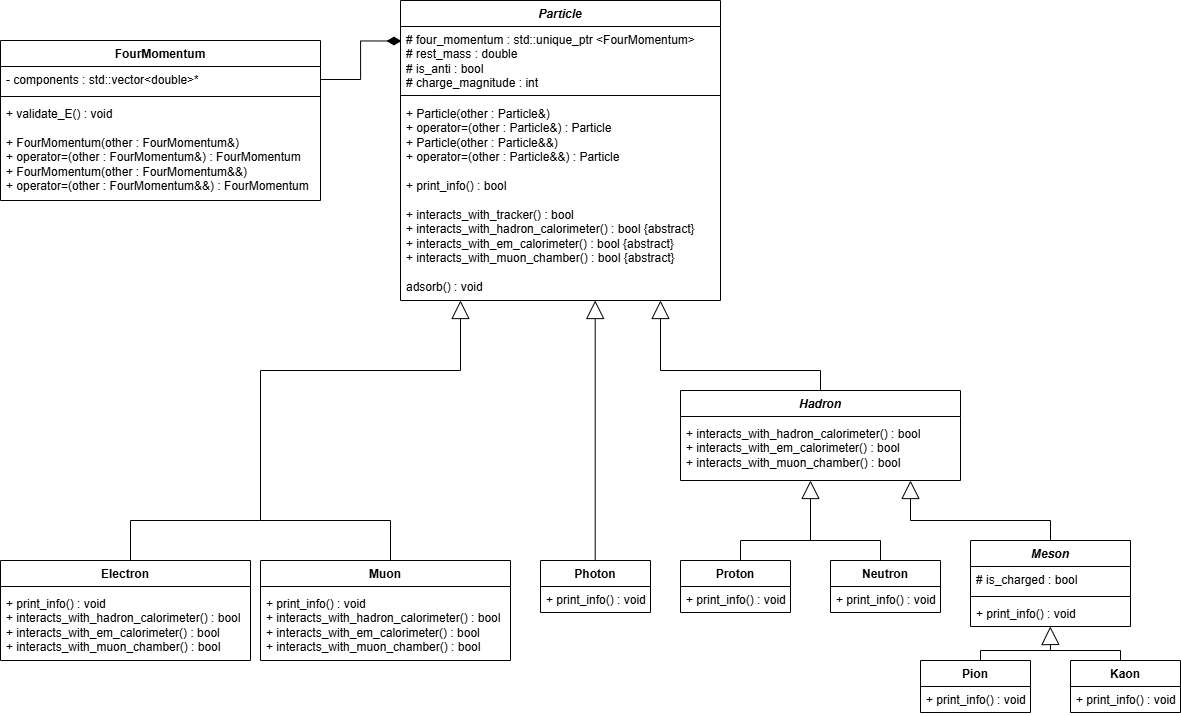

The diagram above was exported from draw.io. Its source (the exported page's mxGraphModel, read from the mxfile embedded in the PNG):
<mxGraphModel dx="1873" dy="1427" grid="1" gridSize="10" guides="1" tooltips="1" connect="1" arrows="1" fold="1" page="1" pageScale="1" pageWidth="1169" pageHeight="827" math="0" shadow="0">
  <root>
    <mxCell id="0" />
    <mxCell id="1" parent="0" />
    <mxCell id="_ZyaFQvhYmC1FNdz97Yb-1" parent="1" style="swimlane;fontStyle=1;align=center;verticalAlign=top;childLayout=stackLayout;horizontal=1;startSize=26;horizontalStack=0;resizeParent=1;resizeParentMax=0;resizeLast=0;collapsible=1;marginBottom=0;whiteSpace=wrap;html=1;" value="&lt;i&gt;Particle&lt;/i&gt;" vertex="1">
      <mxGeometry height="300" width="320" x="400" y="40" as="geometry">
        <mxRectangle height="30" width="80" x="400" y="40" as="alternateBounds" />
      </mxGeometry>
    </mxCell>
    <mxCell id="_ZyaFQvhYmC1FNdz97Yb-2" parent="_ZyaFQvhYmC1FNdz97Yb-1" style="text;strokeColor=none;fillColor=none;align=left;verticalAlign=top;spacingLeft=4;spacingRight=4;overflow=hidden;rotatable=0;points=[[0,0.5],[1,0.5]];portConstraint=eastwest;whiteSpace=wrap;html=1;" value="# four_momentum : std::unique_ptr &amp;lt;FourMomentum&amp;gt;&lt;div&gt;# rest_mass : double&lt;/div&gt;&lt;div&gt;# is_anti : bool&lt;/div&gt;&lt;div&gt;# charge_magnitude : int&lt;/div&gt;&lt;div&gt;&lt;br&gt;&lt;/div&gt;&lt;div&gt;&lt;br&gt;&lt;/div&gt;" vertex="1">
      <mxGeometry height="64" width="320" y="26" as="geometry" />
    </mxCell>
    <mxCell id="_ZyaFQvhYmC1FNdz97Yb-3" parent="_ZyaFQvhYmC1FNdz97Yb-1" style="line;strokeWidth=1;fillColor=none;align=left;verticalAlign=middle;spacingTop=-1;spacingLeft=3;spacingRight=3;rotatable=0;labelPosition=right;points=[];portConstraint=eastwest;strokeColor=inherit;" value="" vertex="1">
      <mxGeometry height="10" width="320" y="90" as="geometry" />
    </mxCell>
    <mxCell id="_ZyaFQvhYmC1FNdz97Yb-4" parent="_ZyaFQvhYmC1FNdz97Yb-1" style="text;strokeColor=none;fillColor=none;align=left;verticalAlign=top;spacingLeft=4;spacingRight=4;overflow=hidden;rotatable=0;points=[[0,0.5],[1,0.5]];portConstraint=eastwest;whiteSpace=wrap;html=1;" value="&lt;div&gt;+ Particle(other : Particle&amp;amp;)&lt;/div&gt;&lt;div&gt;+ operator=(other : Particle&amp;amp;) : Particle&lt;/div&gt;&lt;div&gt;+ Particle(other : Particle&amp;amp;&amp;amp;)&lt;/div&gt;&lt;div&gt;+ operator=(other : Particle&amp;amp;&amp;amp;) : Particle&lt;/div&gt;&lt;div&gt;&lt;br&gt;&lt;/div&gt;+ print_info() : bool&lt;div&gt;&lt;br&gt;&lt;div&gt;+ interacts_with_tracker() : bool&lt;/div&gt;&lt;div&gt;+ interacts_with_hadron_calorimeter() : bool {abstract}&lt;/div&gt;&lt;div&gt;+ interacts_with_em_calorimeter() : bool&amp;nbsp;&lt;span style=&quot;background-color: transparent; color: light-dark(rgb(0, 0, 0), rgb(255, 255, 255));&quot;&gt;{abstract}&lt;/span&gt;&lt;/div&gt;&lt;div&gt;+ interacts_with_muon_chamber() : bool&amp;nbsp;&lt;span style=&quot;background-color: transparent; color: light-dark(rgb(0, 0, 0), rgb(255, 255, 255));&quot;&gt;{abstract}&lt;/span&gt;&lt;/div&gt;&lt;div&gt;&lt;br&gt;&lt;/div&gt;&lt;div&gt;adsorb() : void&lt;/div&gt;&lt;/div&gt;" vertex="1">
      <mxGeometry height="200" width="320" y="100" as="geometry" />
    </mxCell>
    <mxCell id="_ZyaFQvhYmC1FNdz97Yb-6" parent="1" style="swimlane;fontStyle=1;align=center;verticalAlign=top;childLayout=stackLayout;horizontal=1;startSize=26;horizontalStack=0;resizeParent=1;resizeParentMax=0;resizeLast=0;collapsible=1;marginBottom=0;whiteSpace=wrap;html=1;" value="&lt;i&gt;Hadron&lt;/i&gt;" vertex="1">
      <mxGeometry height="90" width="280" x="680" y="430" as="geometry" />
    </mxCell>
    <mxCell id="_ZyaFQvhYmC1FNdz97Yb-7" parent="_ZyaFQvhYmC1FNdz97Yb-6" style="text;strokeColor=none;fillColor=none;align=left;verticalAlign=top;spacingLeft=4;spacingRight=4;overflow=hidden;rotatable=0;points=[[0,0.5],[1,0.5]];portConstraint=eastwest;whiteSpace=wrap;html=1;" value="+ field: type" vertex="1">
      <mxGeometry height="4" width="280" y="26" as="geometry" />
    </mxCell>
    <mxCell id="_ZyaFQvhYmC1FNdz97Yb-9" parent="_ZyaFQvhYmC1FNdz97Yb-6" style="text;strokeColor=none;fillColor=none;align=left;verticalAlign=top;spacingLeft=4;spacingRight=4;overflow=hidden;rotatable=0;points=[[0,0.5],[1,0.5]];portConstraint=eastwest;whiteSpace=wrap;html=1;" value="&lt;div&gt;+ interacts_with_hadron_calorimeter() : bool&lt;/div&gt;&lt;div&gt;+ interacts_with_em_calorimeter() : bool&lt;/div&gt;&lt;div&gt;+ interacts_with_muon_chamber() : bool&lt;/div&gt;&lt;div&gt;&lt;br&gt;&lt;/div&gt;" vertex="1">
      <mxGeometry height="60" width="280" y="30" as="geometry" />
    </mxCell>
    <mxCell id="_ZyaFQvhYmC1FNdz97Yb-15" edge="1" parent="1" style="endArrow=block;endSize=16;endFill=0;html=1;rounded=0;" value="">
      <mxGeometry relative="1" width="160" as="geometry">
        <mxPoint x="660" y="410" as="sourcePoint" />
        <mxPoint x="660" y="340" as="targetPoint" />
      </mxGeometry>
    </mxCell>
    <mxCell id="_ZyaFQvhYmC1FNdz97Yb-16" edge="1" parent="1" style="endArrow=none;endSize=16;endFill=0;html=1;rounded=0;" value="">
      <mxGeometry relative="1" width="160" as="geometry">
        <mxPoint x="660" y="410" as="sourcePoint" />
        <mxPoint x="820" y="410" as="targetPoint" />
      </mxGeometry>
    </mxCell>
    <mxCell id="_ZyaFQvhYmC1FNdz97Yb-17" edge="1" parent="1" style="endArrow=none;endSize=16;endFill=0;html=1;rounded=0;entryX=0.5;entryY=0;entryDx=0;entryDy=0;" target="_ZyaFQvhYmC1FNdz97Yb-6" value="">
      <mxGeometry relative="1" width="160" as="geometry">
        <mxPoint x="820" y="410" as="sourcePoint" />
        <mxPoint x="730" y="410" as="targetPoint" />
      </mxGeometry>
    </mxCell>
    <mxCell id="_ZyaFQvhYmC1FNdz97Yb-18" parent="1" style="swimlane;fontStyle=1;align=center;verticalAlign=top;childLayout=stackLayout;horizontal=1;startSize=26;horizontalStack=0;resizeParent=1;resizeParentMax=0;resizeLast=0;collapsible=1;marginBottom=0;whiteSpace=wrap;html=1;" value="&lt;i&gt;Meson&lt;/i&gt;" vertex="1">
      <mxGeometry height="86" width="160" x="970" y="580" as="geometry" />
    </mxCell>
    <mxCell id="_ZyaFQvhYmC1FNdz97Yb-19" parent="_ZyaFQvhYmC1FNdz97Yb-18" style="text;strokeColor=none;fillColor=none;align=left;verticalAlign=top;spacingLeft=4;spacingRight=4;overflow=hidden;rotatable=0;points=[[0,0.5],[1,0.5]];portConstraint=eastwest;whiteSpace=wrap;html=1;" value="# is_charged : bool" vertex="1">
      <mxGeometry height="26" width="160" y="26" as="geometry" />
    </mxCell>
    <mxCell id="_ZyaFQvhYmC1FNdz97Yb-20" parent="_ZyaFQvhYmC1FNdz97Yb-18" style="line;strokeWidth=1;fillColor=none;align=left;verticalAlign=middle;spacingTop=-1;spacingLeft=3;spacingRight=3;rotatable=0;labelPosition=right;points=[];portConstraint=eastwest;strokeColor=inherit;" value="" vertex="1">
      <mxGeometry height="8" width="160" y="52" as="geometry" />
    </mxCell>
    <mxCell id="_ZyaFQvhYmC1FNdz97Yb-21" parent="_ZyaFQvhYmC1FNdz97Yb-18" style="text;strokeColor=none;fillColor=none;align=left;verticalAlign=top;spacingLeft=4;spacingRight=4;overflow=hidden;rotatable=0;points=[[0,0.5],[1,0.5]];portConstraint=eastwest;whiteSpace=wrap;html=1;" value="+ print_info() : void&amp;nbsp;" vertex="1">
      <mxGeometry height="26" width="160" y="60" as="geometry" />
    </mxCell>
    <mxCell id="_ZyaFQvhYmC1FNdz97Yb-23" edge="1" parent="1" style="endArrow=none;endSize=16;endFill=0;html=1;rounded=0;" value="">
      <mxGeometry relative="1" width="160" as="geometry">
        <mxPoint x="910" y="560" as="sourcePoint" />
        <mxPoint x="1050" y="560" as="targetPoint" />
      </mxGeometry>
    </mxCell>
    <mxCell id="_ZyaFQvhYmC1FNdz97Yb-24" edge="1" parent="1" source="_ZyaFQvhYmC1FNdz97Yb-18" style="endArrow=none;endSize=16;endFill=0;html=1;rounded=0;exitX=0.5;exitY=0;exitDx=0;exitDy=0;" value="">
      <mxGeometry relative="1" width="160" as="geometry">
        <mxPoint x="800" y="630" as="sourcePoint" />
        <mxPoint x="1050" y="560" as="targetPoint" />
      </mxGeometry>
    </mxCell>
    <mxCell id="_ZyaFQvhYmC1FNdz97Yb-27" edge="1" parent="1" style="endArrow=block;endSize=16;endFill=0;html=1;rounded=0;" value="">
      <mxGeometry relative="1" width="160" as="geometry">
        <mxPoint x="910" y="560" as="sourcePoint" />
        <mxPoint x="910" y="520" as="targetPoint" />
      </mxGeometry>
    </mxCell>
    <mxCell id="_ZyaFQvhYmC1FNdz97Yb-28" parent="1" style="swimlane;fontStyle=1;align=center;verticalAlign=top;childLayout=stackLayout;horizontal=1;startSize=26;horizontalStack=0;resizeParent=1;resizeParentMax=0;resizeLast=0;collapsible=1;marginBottom=0;whiteSpace=wrap;html=1;" value="Pion" vertex="1">
      <mxGeometry height="52" width="110" x="920" y="700" as="geometry" />
    </mxCell>
    <mxCell id="_ZyaFQvhYmC1FNdz97Yb-31" parent="_ZyaFQvhYmC1FNdz97Yb-28" style="text;strokeColor=none;fillColor=none;align=left;verticalAlign=top;spacingLeft=4;spacingRight=4;overflow=hidden;rotatable=0;points=[[0,0.5],[1,0.5]];portConstraint=eastwest;whiteSpace=wrap;html=1;" value="+ print_info() : void" vertex="1">
      <mxGeometry height="26" width="110" y="26" as="geometry" />
    </mxCell>
    <mxCell id="_ZyaFQvhYmC1FNdz97Yb-32" parent="1" style="swimlane;fontStyle=1;align=center;verticalAlign=top;childLayout=stackLayout;horizontal=1;startSize=26;horizontalStack=0;resizeParent=1;resizeParentMax=0;resizeLast=0;collapsible=1;marginBottom=0;whiteSpace=wrap;html=1;" value="Kaon" vertex="1">
      <mxGeometry height="52" width="110" x="1070" y="700" as="geometry" />
    </mxCell>
    <mxCell id="_ZyaFQvhYmC1FNdz97Yb-33" parent="_ZyaFQvhYmC1FNdz97Yb-32" style="text;strokeColor=none;fillColor=none;align=left;verticalAlign=top;spacingLeft=4;spacingRight=4;overflow=hidden;rotatable=0;points=[[0,0.5],[1,0.5]];portConstraint=eastwest;whiteSpace=wrap;html=1;" value="+ print_info() : void" vertex="1">
      <mxGeometry height="26" width="110" y="26" as="geometry" />
    </mxCell>
    <mxCell id="_ZyaFQvhYmC1FNdz97Yb-34" edge="1" parent="1" style="endArrow=block;endSize=16;endFill=0;html=1;rounded=0;" value="">
      <mxGeometry relative="1" width="160" as="geometry">
        <mxPoint x="1050" y="690" as="sourcePoint" />
        <mxPoint x="1049.75" y="666" as="targetPoint" />
      </mxGeometry>
    </mxCell>
    <mxCell id="_ZyaFQvhYmC1FNdz97Yb-35" edge="1" parent="1" style="endArrow=none;endSize=16;endFill=0;html=1;rounded=0;" value="">
      <mxGeometry relative="1" width="160" as="geometry">
        <mxPoint x="980" y="690" as="sourcePoint" />
        <mxPoint x="1050" y="690" as="targetPoint" />
      </mxGeometry>
    </mxCell>
    <mxCell id="_ZyaFQvhYmC1FNdz97Yb-36" edge="1" parent="1" style="endArrow=none;endSize=16;endFill=0;html=1;rounded=0;" value="">
      <mxGeometry relative="1" width="160" as="geometry">
        <mxPoint x="980" y="690" as="sourcePoint" />
        <mxPoint x="980" y="700" as="targetPoint" />
      </mxGeometry>
    </mxCell>
    <mxCell id="_ZyaFQvhYmC1FNdz97Yb-37" edge="1" parent="1" style="endArrow=none;endSize=16;endFill=0;html=1;rounded=0;" value="">
      <mxGeometry relative="1" width="160" as="geometry">
        <mxPoint x="1049" y="690" as="sourcePoint" />
        <mxPoint x="1120" y="690" as="targetPoint" />
      </mxGeometry>
    </mxCell>
    <mxCell id="_ZyaFQvhYmC1FNdz97Yb-38" edge="1" parent="1" style="endArrow=none;endSize=16;endFill=0;html=1;rounded=0;" value="">
      <mxGeometry relative="1" width="160" as="geometry">
        <mxPoint x="1120" y="700" as="sourcePoint" />
        <mxPoint x="1120" y="690" as="targetPoint" />
      </mxGeometry>
    </mxCell>
    <mxCell id="_ZyaFQvhYmC1FNdz97Yb-39" parent="1" style="swimlane;fontStyle=1;align=center;verticalAlign=top;childLayout=stackLayout;horizontal=1;startSize=26;horizontalStack=0;resizeParent=1;resizeParentMax=0;resizeLast=0;collapsible=1;marginBottom=0;whiteSpace=wrap;html=1;" value="Proton" vertex="1">
      <mxGeometry height="52" width="110" x="680" y="600" as="geometry" />
    </mxCell>
    <mxCell id="_ZyaFQvhYmC1FNdz97Yb-40" parent="_ZyaFQvhYmC1FNdz97Yb-39" style="text;strokeColor=none;fillColor=none;align=left;verticalAlign=top;spacingLeft=4;spacingRight=4;overflow=hidden;rotatable=0;points=[[0,0.5],[1,0.5]];portConstraint=eastwest;whiteSpace=wrap;html=1;" value="+ print_info() : void" vertex="1">
      <mxGeometry height="26" width="110" y="26" as="geometry" />
    </mxCell>
    <mxCell id="_ZyaFQvhYmC1FNdz97Yb-41" parent="1" style="swimlane;fontStyle=1;align=center;verticalAlign=top;childLayout=stackLayout;horizontal=1;startSize=26;horizontalStack=0;resizeParent=1;resizeParentMax=0;resizeLast=0;collapsible=1;marginBottom=0;whiteSpace=wrap;html=1;" value="Neutron" vertex="1">
      <mxGeometry height="52" width="110" x="830" y="600" as="geometry" />
    </mxCell>
    <mxCell id="_ZyaFQvhYmC1FNdz97Yb-42" parent="_ZyaFQvhYmC1FNdz97Yb-41" style="text;strokeColor=none;fillColor=none;align=left;verticalAlign=top;spacingLeft=4;spacingRight=4;overflow=hidden;rotatable=0;points=[[0,0.5],[1,0.5]];portConstraint=eastwest;whiteSpace=wrap;html=1;" value="+ print_info() : void" vertex="1">
      <mxGeometry height="26" width="110" y="26" as="geometry" />
    </mxCell>
    <mxCell id="_ZyaFQvhYmC1FNdz97Yb-44" edge="1" parent="1" style="endArrow=none;endSize=16;endFill=0;html=1;rounded=0;" value="">
      <mxGeometry relative="1" width="160" as="geometry">
        <mxPoint x="810" y="580" as="sourcePoint" />
        <mxPoint x="880" y="580" as="targetPoint" />
      </mxGeometry>
    </mxCell>
    <mxCell id="_ZyaFQvhYmC1FNdz97Yb-46" edge="1" parent="1" style="endArrow=none;endSize=16;endFill=0;html=1;rounded=0;" value="">
      <mxGeometry relative="1" width="160" as="geometry">
        <mxPoint x="740" y="580" as="sourcePoint" />
        <mxPoint x="810" y="580" as="targetPoint" />
      </mxGeometry>
    </mxCell>
    <mxCell id="_ZyaFQvhYmC1FNdz97Yb-47" edge="1" parent="1" style="endArrow=block;endSize=16;endFill=0;html=1;rounded=0;" value="">
      <mxGeometry relative="1" width="160" as="geometry">
        <mxPoint x="810" y="580" as="sourcePoint" />
        <mxPoint x="810" y="520" as="targetPoint" />
      </mxGeometry>
    </mxCell>
    <mxCell id="_ZyaFQvhYmC1FNdz97Yb-49" edge="1" parent="1" style="endArrow=none;endSize=16;endFill=0;html=1;rounded=0;" value="&lt;br&gt;&lt;div&gt;&lt;br&gt;&lt;/div&gt;">
      <mxGeometry relative="1" width="160" as="geometry">
        <mxPoint x="740" y="580" as="sourcePoint" />
        <mxPoint x="740" y="600" as="targetPoint" />
      </mxGeometry>
    </mxCell>
    <mxCell id="_ZyaFQvhYmC1FNdz97Yb-50" edge="1" parent="1" style="endArrow=none;endSize=16;endFill=0;html=1;rounded=0;" value="&lt;br&gt;&lt;div&gt;&lt;br&gt;&lt;/div&gt;">
      <mxGeometry relative="1" width="160" as="geometry">
        <mxPoint x="880" y="580" as="sourcePoint" />
        <mxPoint x="880" y="600" as="targetPoint" />
      </mxGeometry>
    </mxCell>
    <mxCell id="_ZyaFQvhYmC1FNdz97Yb-51" parent="1" style="swimlane;fontStyle=1;align=center;verticalAlign=top;childLayout=stackLayout;horizontal=1;startSize=26;horizontalStack=0;resizeParent=1;resizeParentMax=0;resizeLast=0;collapsible=1;marginBottom=0;whiteSpace=wrap;html=1;" value="FourMomentum" vertex="1">
      <mxGeometry height="160" width="320" y="80" as="geometry" />
    </mxCell>
    <mxCell id="_ZyaFQvhYmC1FNdz97Yb-52" parent="_ZyaFQvhYmC1FNdz97Yb-51" style="text;strokeColor=none;fillColor=none;align=left;verticalAlign=top;spacingLeft=4;spacingRight=4;overflow=hidden;rotatable=0;points=[[0,0.5],[1,0.5]];portConstraint=eastwest;whiteSpace=wrap;html=1;" value="- components : std::vector&amp;lt;double&amp;gt;*" vertex="1">
      <mxGeometry height="26" width="320" y="26" as="geometry" />
    </mxCell>
    <mxCell id="_ZyaFQvhYmC1FNdz97Yb-53" parent="_ZyaFQvhYmC1FNdz97Yb-51" style="line;strokeWidth=1;fillColor=none;align=left;verticalAlign=middle;spacingTop=-1;spacingLeft=3;spacingRight=3;rotatable=0;labelPosition=right;points=[];portConstraint=eastwest;strokeColor=inherit;" value="" vertex="1">
      <mxGeometry height="8" width="320" y="52" as="geometry" />
    </mxCell>
    <mxCell id="_ZyaFQvhYmC1FNdz97Yb-54" parent="_ZyaFQvhYmC1FNdz97Yb-51" style="text;strokeColor=none;fillColor=none;align=left;verticalAlign=top;spacingLeft=4;spacingRight=4;overflow=hidden;rotatable=0;points=[[0,0.5],[1,0.5]];portConstraint=eastwest;whiteSpace=wrap;html=1;" value="+ validate_E() : void&lt;div&gt;&lt;br&gt;&lt;/div&gt;&lt;div&gt;&lt;div&gt;+ FourMomentum(other : FourMomentum&amp;amp;)&lt;/div&gt;&lt;div&gt;+ operator=(other : FourMomentum&amp;amp;) :&amp;nbsp;&lt;span style=&quot;background-color: transparent; color: light-dark(rgb(0, 0, 0), rgb(255, 255, 255));&quot;&gt;FourMomentum&lt;/span&gt;&lt;/div&gt;&lt;div&gt;+ FourMomentum(other : FourMomentum&amp;amp;&amp;amp;)&lt;/div&gt;&lt;div&gt;+ operator=(other : FourMomentum&amp;amp;&amp;amp;) :&amp;nbsp;&lt;span style=&quot;background-color: transparent; color: light-dark(rgb(0, 0, 0), rgb(255, 255, 255));&quot;&gt;FourMomentum&lt;/span&gt;&lt;/div&gt;&lt;/div&gt;" vertex="1">
      <mxGeometry height="100" width="320" y="60" as="geometry" />
    </mxCell>
    <mxCell id="_ZyaFQvhYmC1FNdz97Yb-55" edge="1" parent="1" source="_ZyaFQvhYmC1FNdz97Yb-52" style="endArrow=diamondThin;html=1;endSize=12;startArrow=none;startSize=14;startFill=0;edgeStyle=orthogonalEdgeStyle;align=left;verticalAlign=bottom;rounded=0;entryX=0.003;entryY=0.227;entryDx=0;entryDy=0;entryPerimeter=0;endFill=1;exitX=1;exitY=0.5;exitDx=0;exitDy=0;" target="_ZyaFQvhYmC1FNdz97Yb-2" value="">
      <mxGeometry relative="1" x="-1" y="3" as="geometry">
        <mxPoint x="330" y="120" as="sourcePoint" />
        <mxPoint x="360" y="80" as="targetPoint" />
      </mxGeometry>
    </mxCell>
    <mxCell id="_ZyaFQvhYmC1FNdz97Yb-56" parent="1" style="swimlane;fontStyle=1;align=center;verticalAlign=top;childLayout=stackLayout;horizontal=1;startSize=26;horizontalStack=0;resizeParent=1;resizeParentMax=0;resizeLast=0;collapsible=1;marginBottom=0;whiteSpace=wrap;html=1;" value="Electron" vertex="1">
      <mxGeometry height="100" width="250" y="600" as="geometry" />
    </mxCell>
    <mxCell id="_ZyaFQvhYmC1FNdz97Yb-57" parent="_ZyaFQvhYmC1FNdz97Yb-56" style="text;strokeColor=none;fillColor=none;align=left;verticalAlign=top;spacingLeft=4;spacingRight=4;overflow=hidden;rotatable=0;points=[[0,0.5],[1,0.5]];portConstraint=eastwest;whiteSpace=wrap;html=1;" value="+ field: type" vertex="1">
      <mxGeometry height="4" width="250" y="26" as="geometry" />
    </mxCell>
    <mxCell id="_ZyaFQvhYmC1FNdz97Yb-58" parent="_ZyaFQvhYmC1FNdz97Yb-56" style="text;strokeColor=none;fillColor=none;align=left;verticalAlign=top;spacingLeft=4;spacingRight=4;overflow=hidden;rotatable=0;points=[[0,0.5],[1,0.5]];portConstraint=eastwest;whiteSpace=wrap;html=1;" value="&lt;div&gt;+ print_info() : void&lt;/div&gt;&lt;div&gt;+ interacts_with_hadron_calorimeter() : bool&lt;/div&gt;&lt;div&gt;+ interacts_with_em_calorimeter() : bool&lt;/div&gt;&lt;div&gt;+ interacts_with_muon_chamber() : bool&lt;/div&gt;&lt;div&gt;&lt;br&gt;&lt;/div&gt;" vertex="1">
      <mxGeometry height="70" width="250" y="30" as="geometry" />
    </mxCell>
    <mxCell id="_ZyaFQvhYmC1FNdz97Yb-78" edge="1" parent="1" style="endArrow=none;endSize=16;endFill=0;html=1;rounded=0;" value="">
      <mxGeometry relative="1" width="160" as="geometry">
        <mxPoint x="260" y="410" as="sourcePoint" />
        <mxPoint x="260" y="560" as="targetPoint" />
      </mxGeometry>
    </mxCell>
    <mxCell id="_ZyaFQvhYmC1FNdz97Yb-79" edge="1" parent="1" style="endArrow=none;endSize=16;endFill=0;html=1;rounded=0;" value="">
      <mxGeometry relative="1" width="160" as="geometry">
        <mxPoint x="260" y="410" as="sourcePoint" />
        <mxPoint x="460" y="410" as="targetPoint" />
      </mxGeometry>
    </mxCell>
    <mxCell id="_ZyaFQvhYmC1FNdz97Yb-80" edge="1" parent="1" style="endArrow=block;endSize=16;endFill=0;html=1;rounded=0;" value="">
      <mxGeometry relative="1" width="160" as="geometry">
        <mxPoint x="460" y="410" as="sourcePoint" />
        <mxPoint x="460" y="340" as="targetPoint" />
      </mxGeometry>
    </mxCell>
    <mxCell id="_ZyaFQvhYmC1FNdz97Yb-81" edge="1" parent="1" style="endArrow=block;endSize=16;endFill=0;html=1;rounded=0;" value="">
      <mxGeometry relative="1" width="160" as="geometry">
        <mxPoint x="594.71" y="600" as="sourcePoint" />
        <mxPoint x="594.71" y="340" as="targetPoint" />
      </mxGeometry>
    </mxCell>
    <mxCell id="_ZyaFQvhYmC1FNdz97Yb-82" parent="1" style="swimlane;fontStyle=1;align=center;verticalAlign=top;childLayout=stackLayout;horizontal=1;startSize=26;horizontalStack=0;resizeParent=1;resizeParentMax=0;resizeLast=0;collapsible=1;marginBottom=0;whiteSpace=wrap;html=1;" value="Photon" vertex="1">
      <mxGeometry height="52" width="110" x="540" y="600" as="geometry" />
    </mxCell>
    <mxCell id="_ZyaFQvhYmC1FNdz97Yb-83" parent="_ZyaFQvhYmC1FNdz97Yb-82" style="text;strokeColor=none;fillColor=none;align=left;verticalAlign=top;spacingLeft=4;spacingRight=4;overflow=hidden;rotatable=0;points=[[0,0.5],[1,0.5]];portConstraint=eastwest;whiteSpace=wrap;html=1;" value="+ print_info() : void" vertex="1">
      <mxGeometry height="26" width="110" y="26" as="geometry" />
    </mxCell>
    <mxCell id="_PPq2xCWcKs3-71RLCA--1" parent="1" style="swimlane;fontStyle=1;align=center;verticalAlign=top;childLayout=stackLayout;horizontal=1;startSize=26;horizontalStack=0;resizeParent=1;resizeParentMax=0;resizeLast=0;collapsible=1;marginBottom=0;whiteSpace=wrap;html=1;" value="Muon" vertex="1">
      <mxGeometry height="100" width="250" x="260" y="600" as="geometry" />
    </mxCell>
    <mxCell id="_PPq2xCWcKs3-71RLCA--2" parent="_PPq2xCWcKs3-71RLCA--1" style="text;strokeColor=none;fillColor=none;align=left;verticalAlign=top;spacingLeft=4;spacingRight=4;overflow=hidden;rotatable=0;points=[[0,0.5],[1,0.5]];portConstraint=eastwest;whiteSpace=wrap;html=1;" value="+ field: type" vertex="1">
      <mxGeometry height="4" width="250" y="26" as="geometry" />
    </mxCell>
    <mxCell id="_PPq2xCWcKs3-71RLCA--3" parent="_PPq2xCWcKs3-71RLCA--1" style="text;strokeColor=none;fillColor=none;align=left;verticalAlign=top;spacingLeft=4;spacingRight=4;overflow=hidden;rotatable=0;points=[[0,0.5],[1,0.5]];portConstraint=eastwest;whiteSpace=wrap;html=1;" value="&lt;div&gt;+ print_info() : void&lt;/div&gt;&lt;div&gt;+ interacts_with_hadron_calorimeter() : bool&lt;/div&gt;&lt;div&gt;+ interacts_with_em_calorimeter() : bool&lt;/div&gt;&lt;div&gt;+ interacts_with_muon_chamber() : bool&lt;/div&gt;&lt;div&gt;&lt;br&gt;&lt;/div&gt;" vertex="1">
      <mxGeometry height="70" width="250" y="30" as="geometry" />
    </mxCell>
    <mxCell id="_PPq2xCWcKs3-71RLCA--4" edge="1" parent="1" style="endArrow=none;endSize=16;endFill=0;html=1;rounded=0;" value="">
      <mxGeometry relative="1" width="160" as="geometry">
        <mxPoint x="260" y="560" as="sourcePoint" />
        <mxPoint x="390" y="560" as="targetPoint" />
      </mxGeometry>
    </mxCell>
    <mxCell id="_PPq2xCWcKs3-71RLCA--5" edge="1" parent="1" style="endArrow=none;endSize=16;endFill=0;html=1;rounded=0;" value="">
      <mxGeometry relative="1" width="160" as="geometry">
        <mxPoint x="130" y="560" as="sourcePoint" />
        <mxPoint x="260" y="560" as="targetPoint" />
      </mxGeometry>
    </mxCell>
    <mxCell id="_PPq2xCWcKs3-71RLCA--6" edge="1" parent="1" style="endArrow=none;endSize=16;endFill=0;html=1;rounded=0;" value="">
      <mxGeometry relative="1" width="160" as="geometry">
        <mxPoint x="130" y="560" as="sourcePoint" />
        <mxPoint x="130" y="600" as="targetPoint" />
      </mxGeometry>
    </mxCell>
    <mxCell id="_PPq2xCWcKs3-71RLCA--7" edge="1" parent="1" style="endArrow=none;endSize=16;endFill=0;html=1;rounded=0;" value="">
      <mxGeometry relative="1" width="160" as="geometry">
        <mxPoint x="390" y="560" as="sourcePoint" />
        <mxPoint x="390" y="600" as="targetPoint" />
      </mxGeometry>
    </mxCell>
  </root>
</mxGraphModel>